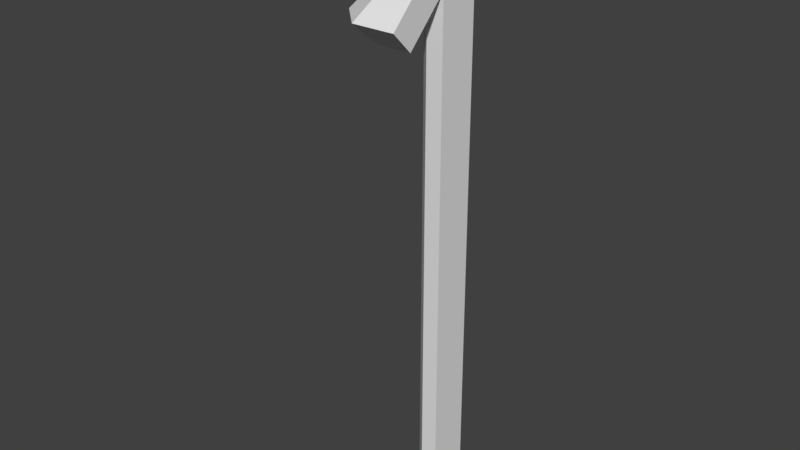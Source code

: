 # Source: A_PillarwRoofTri_0.2x0.2x2.5.blend  (saved by Blender 2.79.0; exported with 4.5.12 LTS)
import bpy
from mathutils import Matrix  # noqa: F401  (used for matrix-valued properties, if any)

bpy.ops.wm.read_factory_settings(use_empty=True)
scene = bpy.context.scene
scene.name = 'Scene'

# ---- collections
col_collection_1 = bpy.data.collections.new('Collection 1'); scene.collection.children.link(col_collection_1)

# ---- world
world_world = bpy.data.worlds.new('World'); scene.world = world_world
world_world.color = (0.05088, 0.05088, 0.05088)
world_world.use_sun_shadow = False
world_world.sun_shadow_jitter_overblur = 0.0
world_world.cycles.sampling_method = 'MANUAL'

# ---- meshes
me_cube_002 = bpy.data.meshes.new('Cube.002')
me_cube_002.from_pydata([(-0.1414, -0.1414, 2.3), (-0.2828, -0.2828, 2.1), (-0.3536, -0.3536, 2.2), (4.215e-07, 5.96e-08, -0.2), (-0.1414, -0.1414, -0.2), (-0.1414, -0.1414, 2.5), (4.215e-07, -2.98e-07, 2.7), (3.372e-07, -0.2, 2.5), (4.425e-07, -0.2, 2.3), (1.317e-08, -0.5, 2.2), (3.714e-07, -0.4, 2.1), (1.686e-07, -0.2, -0.2), (-0.2071, -0.5, 2.2), (-0.1657, -0.4, 2.1), (-0.08237, -0.1988, 2.3), (-0.08237, -0.1988, -0.2), (4.215e-07, -1.192e-07, 2.5)], [(5, 14), (7, 14)], [(9, 7, 6, 12), (2, 12, 6, 5), (8, 7, 9, 10), (10, 9, 12, 13), (1, 13, 12, 2), (8, 10, 13, 14), (0, 14, 13, 1), (3, 4, 0, 16), (2, 5, 0, 1), (6, 16, 0, 5), (14, 0, 4, 15), (11, 8, 14, 15), (4, 3, 15), (3, 11, 15), (6, 7, 8, 16), (3, 16, 8, 11)])
me_cube_002.use_remesh_preserve_volume = False
me_cube_002.use_remesh_preserve_attributes = False
me_cube_002.use_mirror_vertex_groups = False
me_cube_002.update()

# ---- objects
ob_pillarwrooftri_0_5x0_5x2_5 = bpy.data.objects.new('PillarwRoofTri_0.5x0.5x2.5', me_cube_002)

# ---- transforms, parenting, visibility, modifiers, constraints
ob_pillarwrooftri_0_5x0_5x2_5.location = (0.0, 0.0, 0.0)
ob_pillarwrooftri_0_5x0_5x2_5.lock_rotations_4d = False
ob_pillarwrooftri_0_5x0_5x2_5.empty_display_type = 'ARROWS'
ob_pillarwrooftri_0_5x0_5x2_5.lineart.crease_threshold = 0.0

# ---- collection membership
col_collection_1.objects.link(ob_pillarwrooftri_0_5x0_5x2_5)

# ---- scene / render settings (as saved in the file)
scene.frame_start = 1; scene.frame_end = 250; scene.frame_set(1)
scene.render.engine = 'BLENDER_EEVEE_NEXT'
scene.render.resolution_percentage = 50
scene.render.dither_intensity = 0.0
scene.cycles.use_denoising = False
scene.cycles.samples = 128
scene.cycles.sampling_pattern = 'TABULATED_SOBOL'
scene.cycles.use_adaptive_sampling = False
scene.cycles.use_light_tree = False
scene.cycles.blur_glossy = 0.0
scene.cycles.sample_clamp_indirect = 0.0
scene.view_settings.view_transform = 'Standard'
bpy.context.view_layer.update()

# ---- added for rendering (the .blend has no active camera and no usable light): camera, sun
cam_auto = bpy.data.cameras.new('AutoCamera')
cam_auto.lens = 50.0
cam_auto.sensor_width = 36.0
cam_auto.clip_end = 1000.0
ob_auto_camera = bpy.data.objects.new('AutoCamera', cam_auto)
scene.collection.objects.link(ob_auto_camera)
ob_auto_camera.location = (2.56554, -3.54078, 3.44386)
ob_auto_camera.rotation_euler = (1.09748, -7.21219e-08, 0.694738)
scene.camera = ob_auto_camera
light_auto_sun = bpy.data.lights.new('AutoSun', 'SUN')
light_auto_sun.energy = 3.0
light_auto_sun.angle = 0.0523599
ob_auto_sun = bpy.data.objects.new('AutoSun', light_auto_sun)
scene.collection.objects.link(ob_auto_sun)
ob_auto_sun.rotation_euler = (0.872665, 0.174533, 0.523599)
bpy.context.view_layer.update()
